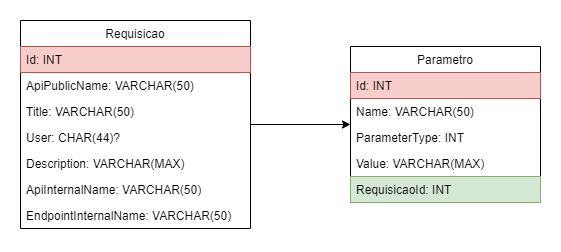

The diagram above was exported from draw.io. Its source (the exported page's mxGraphModel, read from the mxfile embedded in the PNG):
<mxGraphModel dx="1038" dy="539" grid="1" gridSize="10" guides="1" tooltips="1" connect="1" arrows="1" fold="1" page="1" pageScale="1" pageWidth="827" pageHeight="1169" math="0" shadow="0">
  <root>
    <mxCell id="0" />
    <mxCell id="1" parent="0" />
    <mxCell id="3l3XL1xXs1J8tp7dxiai-1" value="Requisicao" style="swimlane;fontStyle=0;childLayout=stackLayout;horizontal=1;startSize=26;fillColor=none;horizontalStack=0;resizeParent=1;resizeParentMax=0;resizeLast=0;collapsible=1;marginBottom=0;" vertex="1" parent="1">
      <mxGeometry x="160" y="170" width="230" height="208" as="geometry" />
    </mxCell>
    <mxCell id="3l3XL1xXs1J8tp7dxiai-2" value="Id: INT" style="text;strokeColor=#b85450;fillColor=#f8cecc;align=left;verticalAlign=top;spacingLeft=4;spacingRight=4;overflow=hidden;rotatable=0;points=[[0,0.5],[1,0.5]];portConstraint=eastwest;" vertex="1" parent="3l3XL1xXs1J8tp7dxiai-1">
      <mxGeometry y="26" width="230" height="26" as="geometry" />
    </mxCell>
    <mxCell id="3l3XL1xXs1J8tp7dxiai-3" value="ApiPublicName: VARCHAR(50)" style="text;strokeColor=none;fillColor=none;align=left;verticalAlign=top;spacingLeft=4;spacingRight=4;overflow=hidden;rotatable=0;points=[[0,0.5],[1,0.5]];portConstraint=eastwest;" vertex="1" parent="3l3XL1xXs1J8tp7dxiai-1">
      <mxGeometry y="52" width="230" height="26" as="geometry" />
    </mxCell>
    <mxCell id="3l3XL1xXs1J8tp7dxiai-21" value="Title: VARCHAR(50)" style="text;strokeColor=none;fillColor=none;align=left;verticalAlign=top;spacingLeft=4;spacingRight=4;overflow=hidden;rotatable=0;points=[[0,0.5],[1,0.5]];portConstraint=eastwest;" vertex="1" parent="3l3XL1xXs1J8tp7dxiai-1">
      <mxGeometry y="78" width="230" height="26" as="geometry" />
    </mxCell>
    <mxCell id="3l3XL1xXs1J8tp7dxiai-23" value="User: CHAR(44)?" style="text;strokeColor=none;fillColor=none;align=left;verticalAlign=top;spacingLeft=4;spacingRight=4;overflow=hidden;rotatable=0;points=[[0,0.5],[1,0.5]];portConstraint=eastwest;" vertex="1" parent="3l3XL1xXs1J8tp7dxiai-1">
      <mxGeometry y="104" width="230" height="26" as="geometry" />
    </mxCell>
    <mxCell id="3l3XL1xXs1J8tp7dxiai-22" value="Description: VARCHAR(MAX)" style="text;strokeColor=none;fillColor=none;align=left;verticalAlign=top;spacingLeft=4;spacingRight=4;overflow=hidden;rotatable=0;points=[[0,0.5],[1,0.5]];portConstraint=eastwest;" vertex="1" parent="3l3XL1xXs1J8tp7dxiai-1">
      <mxGeometry y="130" width="230" height="26" as="geometry" />
    </mxCell>
    <mxCell id="3l3XL1xXs1J8tp7dxiai-4" value="ApiInternalName: VARCHAR(50)" style="text;strokeColor=none;fillColor=none;align=left;verticalAlign=top;spacingLeft=4;spacingRight=4;overflow=hidden;rotatable=0;points=[[0,0.5],[1,0.5]];portConstraint=eastwest;" vertex="1" parent="3l3XL1xXs1J8tp7dxiai-1">
      <mxGeometry y="156" width="230" height="26" as="geometry" />
    </mxCell>
    <mxCell id="3l3XL1xXs1J8tp7dxiai-20" value="EndpointInternalName: VARCHAR(50)" style="text;strokeColor=none;fillColor=none;align=left;verticalAlign=top;spacingLeft=4;spacingRight=4;overflow=hidden;rotatable=0;points=[[0,0.5],[1,0.5]];portConstraint=eastwest;" vertex="1" parent="3l3XL1xXs1J8tp7dxiai-1">
      <mxGeometry y="182" width="230" height="26" as="geometry" />
    </mxCell>
    <mxCell id="3l3XL1xXs1J8tp7dxiai-5" style="edgeStyle=orthogonalEdgeStyle;rounded=0;orthogonalLoop=1;jettySize=auto;html=1;endArrow=none;endFill=0;startArrow=classic;startFill=1;" edge="1" parent="1" source="3l3XL1xXs1J8tp7dxiai-13" target="3l3XL1xXs1J8tp7dxiai-1">
      <mxGeometry relative="1" as="geometry">
        <mxPoint x="299" y="261" as="sourcePoint" />
      </mxGeometry>
    </mxCell>
    <mxCell id="3l3XL1xXs1J8tp7dxiai-13" value="Parametro" style="swimlane;fontStyle=0;childLayout=stackLayout;horizontal=1;startSize=26;fillColor=none;horizontalStack=0;resizeParent=1;resizeParentMax=0;resizeLast=0;collapsible=1;marginBottom=0;" vertex="1" parent="1">
      <mxGeometry x="490" y="196" width="190" height="156" as="geometry" />
    </mxCell>
    <mxCell id="3l3XL1xXs1J8tp7dxiai-14" value="Id: INT" style="text;strokeColor=#b85450;fillColor=#f8cecc;align=left;verticalAlign=top;spacingLeft=4;spacingRight=4;overflow=hidden;rotatable=0;points=[[0,0.5],[1,0.5]];portConstraint=eastwest;" vertex="1" parent="3l3XL1xXs1J8tp7dxiai-13">
      <mxGeometry y="26" width="190" height="26" as="geometry" />
    </mxCell>
    <mxCell id="3l3XL1xXs1J8tp7dxiai-15" value="Name: VARCHAR(50)" style="text;strokeColor=none;fillColor=none;align=left;verticalAlign=top;spacingLeft=4;spacingRight=4;overflow=hidden;rotatable=0;points=[[0,0.5],[1,0.5]];portConstraint=eastwest;" vertex="1" parent="3l3XL1xXs1J8tp7dxiai-13">
      <mxGeometry y="52" width="190" height="26" as="geometry" />
    </mxCell>
    <mxCell id="3l3XL1xXs1J8tp7dxiai-24" value="ParameterType: INT" style="text;strokeColor=none;fillColor=none;align=left;verticalAlign=top;spacingLeft=4;spacingRight=4;overflow=hidden;rotatable=0;points=[[0,0.5],[1,0.5]];portConstraint=eastwest;" vertex="1" parent="3l3XL1xXs1J8tp7dxiai-13">
      <mxGeometry y="78" width="190" height="26" as="geometry" />
    </mxCell>
    <mxCell id="3l3XL1xXs1J8tp7dxiai-16" value="Value: VARCHAR(MAX)" style="text;strokeColor=none;fillColor=none;align=left;verticalAlign=top;spacingLeft=4;spacingRight=4;overflow=hidden;rotatable=0;points=[[0,0.5],[1,0.5]];portConstraint=eastwest;" vertex="1" parent="3l3XL1xXs1J8tp7dxiai-13">
      <mxGeometry y="104" width="190" height="26" as="geometry" />
    </mxCell>
    <mxCell id="3l3XL1xXs1J8tp7dxiai-19" value="RequisicaoId: INT" style="text;strokeColor=#82b366;fillColor=#d5e8d4;align=left;verticalAlign=top;spacingLeft=4;spacingRight=4;overflow=hidden;rotatable=0;points=[[0,0.5],[1,0.5]];portConstraint=eastwest;" vertex="1" parent="3l3XL1xXs1J8tp7dxiai-13">
      <mxGeometry y="130" width="190" height="26" as="geometry" />
    </mxCell>
  </root>
</mxGraphModel>